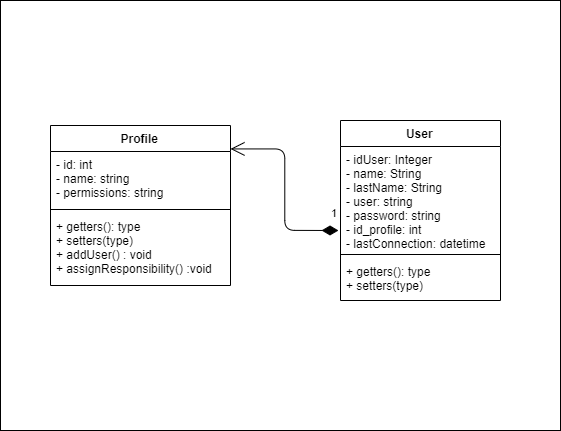

The diagram above was exported from draw.io. Its source (the exported page's mxGraphModel, read from the mxfile embedded in the PNG):
<mxGraphModel dx="1220" dy="623" grid="1" gridSize="10" guides="1" tooltips="1" connect="1" arrows="1" fold="1" page="1" pageScale="1" pageWidth="1169" pageHeight="827" math="0" shadow="0">
  <root>
    <mxCell id="0" />
    <mxCell id="1" parent="0" />
    <mxCell id="WNQJrqxi2Duc5L5cqnfj-1" value="User" style="swimlane;fontStyle=1;align=center;verticalAlign=top;childLayout=stackLayout;horizontal=1;startSize=26;horizontalStack=0;resizeParent=1;resizeParentMax=0;resizeLast=0;collapsible=1;marginBottom=0;" parent="1" vertex="1">
      <mxGeometry x="370" y="190" width="160" height="180" as="geometry" />
    </mxCell>
    <mxCell id="WNQJrqxi2Duc5L5cqnfj-2" value="- idUser: Integer&#10;- name: String&#10;- lastName: String&#10;- user: string&#10;- password: string&#10;- id_profile: int&#10;- lastConnection: datetime" style="text;strokeColor=none;fillColor=none;align=left;verticalAlign=top;spacingLeft=4;spacingRight=4;overflow=hidden;rotatable=0;points=[[0,0.5],[1,0.5]];portConstraint=eastwest;" parent="WNQJrqxi2Duc5L5cqnfj-1" vertex="1">
      <mxGeometry y="26" width="160" height="104" as="geometry" />
    </mxCell>
    <mxCell id="WNQJrqxi2Duc5L5cqnfj-3" value="" style="line;strokeWidth=1;fillColor=none;align=left;verticalAlign=middle;spacingTop=-1;spacingLeft=3;spacingRight=3;rotatable=0;labelPosition=right;points=[];portConstraint=eastwest;" parent="WNQJrqxi2Duc5L5cqnfj-1" vertex="1">
      <mxGeometry y="130" width="160" height="8" as="geometry" />
    </mxCell>
    <mxCell id="WNQJrqxi2Duc5L5cqnfj-4" value="+ getters(): type&#10;+ setters(type) &#10;" style="text;strokeColor=none;fillColor=none;align=left;verticalAlign=top;spacingLeft=4;spacingRight=4;overflow=hidden;rotatable=0;points=[[0,0.5],[1,0.5]];portConstraint=eastwest;" parent="WNQJrqxi2Duc5L5cqnfj-1" vertex="1">
      <mxGeometry y="138" width="160" height="42" as="geometry" />
    </mxCell>
    <mxCell id="WNQJrqxi2Duc5L5cqnfj-30" value="Profile" style="swimlane;fontStyle=1;align=center;verticalAlign=top;childLayout=stackLayout;horizontal=1;startSize=26;horizontalStack=0;resizeParent=1;resizeParentMax=0;resizeLast=0;collapsible=1;marginBottom=0;" parent="1" vertex="1">
      <mxGeometry x="80" y="195" width="180" height="160" as="geometry" />
    </mxCell>
    <mxCell id="WNQJrqxi2Duc5L5cqnfj-31" value="- id: int&#10;- name: string&#10;- permissions: string " style="text;strokeColor=none;fillColor=none;align=left;verticalAlign=top;spacingLeft=4;spacingRight=4;overflow=hidden;rotatable=0;points=[[0,0.5],[1,0.5]];portConstraint=eastwest;" parent="WNQJrqxi2Duc5L5cqnfj-30" vertex="1">
      <mxGeometry y="26" width="180" height="54" as="geometry" />
    </mxCell>
    <mxCell id="WNQJrqxi2Duc5L5cqnfj-32" value="" style="line;strokeWidth=1;fillColor=none;align=left;verticalAlign=middle;spacingTop=-1;spacingLeft=3;spacingRight=3;rotatable=0;labelPosition=right;points=[];portConstraint=eastwest;" parent="WNQJrqxi2Duc5L5cqnfj-30" vertex="1">
      <mxGeometry y="80" width="180" height="8" as="geometry" />
    </mxCell>
    <mxCell id="WNQJrqxi2Duc5L5cqnfj-33" value="+ getters(): type&#10;+ setters(type) &#10;+ addUser() : void&#10;+ assignResponsibility() :void" style="text;strokeColor=none;fillColor=none;align=left;verticalAlign=top;spacingLeft=4;spacingRight=4;overflow=hidden;rotatable=0;points=[[0,0.5],[1,0.5]];portConstraint=eastwest;" parent="WNQJrqxi2Duc5L5cqnfj-30" vertex="1">
      <mxGeometry y="88" width="180" height="72" as="geometry" />
    </mxCell>
    <mxCell id="zaySB5V6Bma1FSFiRcUT-4" value="" style="rounded=0;whiteSpace=wrap;html=1;fillColor=none;" vertex="1" parent="1">
      <mxGeometry x="30" y="70" width="560" height="430" as="geometry" />
    </mxCell>
    <mxCell id="zaySB5V6Bma1FSFiRcUT-7" value="1" style="endArrow=open;html=1;endSize=12;startArrow=diamondThin;startSize=14;startFill=1;edgeStyle=orthogonalEdgeStyle;align=left;verticalAlign=bottom;entryX=1;entryY=0.143;entryDx=0;entryDy=0;entryPerimeter=0;" edge="1" parent="1" target="WNQJrqxi2Duc5L5cqnfj-30">
      <mxGeometry x="-0.339" y="-45" relative="1" as="geometry">
        <mxPoint x="368" y="300" as="sourcePoint" />
        <mxPoint x="450" y="380" as="targetPoint" />
        <mxPoint as="offset" />
      </mxGeometry>
    </mxCell>
  </root>
</mxGraphModel>